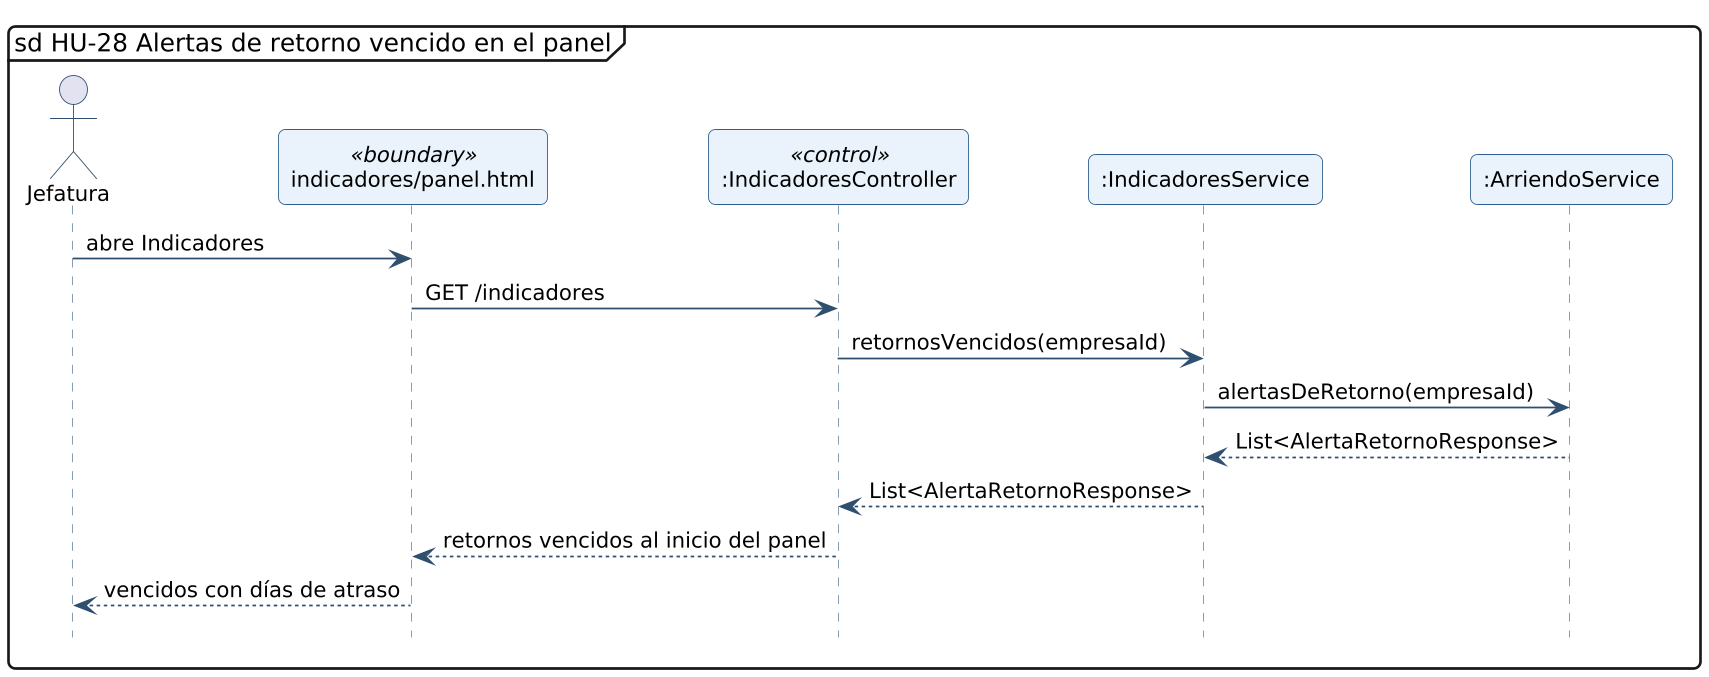

The diagram above was rendered by PlantUML. Its source (embedded in the PNG):
@startuml secuencia-hu-28
!include _estilo.iuml
hide footbox
skinparam maxMessageSize 260
skinparam sequenceMessageAlign left
mainframe sd HU-28 Alertas de retorno vencido en el panel
actor "Jefatura" as A
participant "indicadores/panel.html" as L_VISTA_indicadores_panel <<boundary>>
participant ":IndicadoresController" as L_IndicadoresController <<control>>
participant ":IndicadoresService" as L_IndicadoresService
participant ":ArriendoService" as L_ArriendoService
A -> L_VISTA_indicadores_panel : abre Indicadores
L_VISTA_indicadores_panel -> L_IndicadoresController : GET /indicadores
L_IndicadoresController -> L_IndicadoresService : retornosVencidos(empresaId)
L_IndicadoresService -> L_ArriendoService : alertasDeRetorno(empresaId)
L_ArriendoService --> L_IndicadoresService : List<AlertaRetornoResponse>
L_IndicadoresService --> L_IndicadoresController : List<AlertaRetornoResponse>
L_IndicadoresController --> L_VISTA_indicadores_panel : retornos vencidos al inicio del panel
L_VISTA_indicadores_panel --> A : vencidos con días de atraso
@enduml